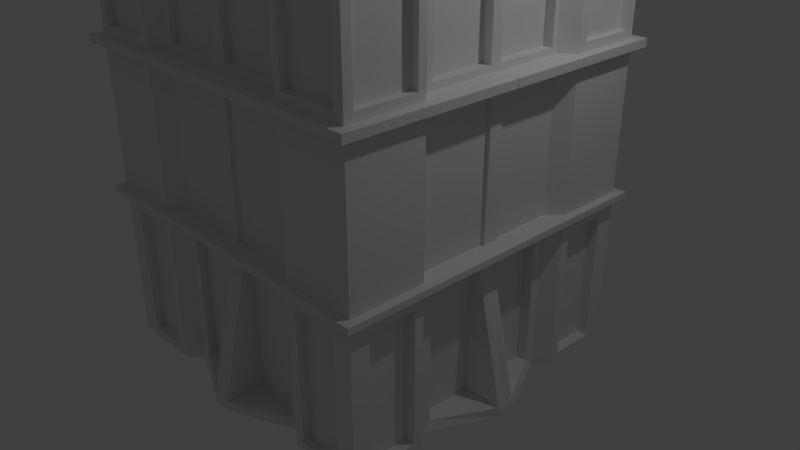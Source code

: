 # Source: G_Machine-gunTower.blend  (saved by Blender 2.78.0; exported with 4.5.12 LTS)
import bpy
from mathutils import Matrix  # noqa: F401  (used for matrix-valued properties, if any)

bpy.ops.wm.read_factory_settings(use_empty=True)
scene = bpy.context.scene
scene.name = 'Scene'

# ---- collections
col_collection_1 = bpy.data.collections.new('Collection 1'); scene.collection.children.link(col_collection_1)

# ---- materials (node trees are filled in below, after node groups)
mat_material = bpy.data.materials.new('Material')
mat_material.alpha_threshold = 0.0
mat_material.use_transparent_shadow = False
mat_material.roughness = 0.5
mat_material.line_color = (0.0, 0.0, 0.0, 1.0)

# ---- material node trees

# ---- world
world_world = bpy.data.worlds.new('World'); scene.world = world_world
world_world.color = (0.05088, 0.05088, 0.05088)
world_world.use_sun_shadow = False
world_world.sun_shadow_jitter_overblur = 0.0
world_world.cycles.sampling_method = 'MANUAL'

# ---- cameras
cam_camera = bpy.data.cameras.new('Camera')
cam_camera.clip_end = 100.0
cam_camera.lens = 35.0
cam_camera.sensor_width = 32.0
cam_camera.sensor_height = 18.0
cam_camera.ortho_scale = 7.314
cam_camera.dof.focus_distance = 0.0
cam_camera.dof.aperture_fstop = 128.0

# ---- lights
light_lamp = bpy.data.lights.new('Lamp', 'POINT')
light_lamp.transmission_factor = 0.0
light_lamp.cutoff_distance = 30.0
light_lamp.energy = 100.0
light_lamp.shadow_buffer_clip_start = 1.001
light_lamp.shadow_soft_size = 0.1
light_lamp.shadow_maximum_resolution = 0.006
light_lamp.use_absolute_resolution = True

# ---- meshes
me_cube_001 = bpy.data.meshes.new('Cube.001')
me_cube_001.from_pydata([(-0.01137, -0.007276, 9.537e-07), (-0.01137, -0.5175, 9.537e-07), (-0.5833, -0.007276, 9.537e-07), (-0.425, -0.3581, 9.537e-07), (-0.01137, -0.2371, 9.537e-07), (-0.5134, -0.2371, 9.537e-07), (-0.2624, -0.007276, 9.537e-07), (-0.2624, -0.4807, 9.537e-07), (-0.2624, -0.2371, 9.537e-07), (-0.01137, -0.2371, 0.2047), (-0.01512, -0.5181, 0.2048), (-0.5134, -0.2371, 0.2047), (-0.425, -0.3581, 0.2047), (-0.2624, -0.007276, 0.2047), (-0.2624, -0.4807, 0.2047), (-0.5833, -0.007276, 0.2047), (-0.1958, -0.176, 0.2105), (-0.01114, 0.5067, 0.2047), (-0.4248, 0.3472, 0.2047), (-0.01114, 0.2263, 0.2047), (-0.5132, 0.2263, 0.2047), (-0.2622, 0.4698, 0.2047), (-0.1957, 0.1649, 0.2105), (-0.01114, 0.2263, 1.907e-06), (-0.01114, 0.5067, 1.907e-06), (-0.5132, 0.2263, 1.907e-06), (-0.4248, 0.3472, 1.907e-06), (-0.2622, 0.4698, 1.907e-06), (-0.2622, 0.2263, 1.907e-06), (0.1745, -0.1765, 0.3337), (0.5621, -0.004325, 9.537e-07), (0.4038, 0.3465, 9.537e-07), (0.1747, 0.1644, 0.3337), (0.4923, 0.2255, 9.537e-07), (0.2412, -0.004325, 9.537e-07), (0.2412, 0.4691, 9.537e-07), (0.2412, 0.2255, 9.537e-07), (0.2412, -0.004325, 0.3337), (-0.01114, 0.2263, 0.3337), (0.4923, 0.2255, 0.2047), (0.4038, 0.3465, 0.2047), (0.2412, -0.004325, 0.2047), (-0.1957, 0.1649, 0.3337), (0.2412, 0.4691, 0.2047), (0.5621, -0.004325, 0.2047), (0.1747, 0.1644, 0.2105), (-0.1958, -0.176, 0.3337), (0.4036, -0.3588, 0.2047), (-0.01137, -0.2371, 0.3337), (0.492, -0.2379, 0.2047), (0.241, -0.4814, 0.2047), (0.1745, -0.1765, 0.2105), (-0.2624, -0.007277, 0.3337), (0.492, -0.2379, 1.907e-06), (0.4036, -0.3588, 1.907e-06), (0.241, -0.4814, 1.907e-06), (0.241, -0.2379, 1.907e-06), (0.03854, 2.188, 1.624), (0.03854, 0.8853, 1.624), (0.04555, 2.188, 1.623), (0.04555, 0.8853, 1.623), (0.05228, 2.188, 1.621), (0.05228, 0.8853, 1.621), (0.05848, 2.188, 1.618), (0.05848, 0.8853, 1.618), (0.06392, 2.188, 1.613), (0.06392, 0.8853, 1.613), (0.06839, 2.188, 1.608), (0.06839, 0.8853, 1.608), (0.0717, 2.188, 1.602), (0.0717, 0.8853, 1.602), (0.07375, 2.188, 1.595), (0.07375, 0.8853, 1.595), (0.07444, 2.188, 1.588), (0.07444, 0.8853, 1.588), (0.07375, 2.188, 1.581), (0.07375, 0.8853, 1.581), (0.0717, 2.188, 1.574), (0.0717, 0.8853, 1.574), (0.06839, 2.188, 1.568), (0.06839, 0.8853, 1.568), (0.06392, 2.188, 1.563), (0.06392, 0.8853, 1.563), (0.05848, 2.188, 1.558), (0.05848, 0.8853, 1.558), (0.05228, 2.188, 1.555), (0.05228, 0.8853, 1.555), (0.04555, 2.188, 1.553), (0.04555, 0.8853, 1.553), (0.03854, 2.188, 1.552), (0.03854, 0.8853, 1.552), (0.03154, 2.188, 1.553), (0.03154, 0.8853, 1.553), (0.02481, 2.188, 1.555), (0.02481, 0.8853, 1.555), (0.0186, 2.188, 1.558), (0.0186, 0.8853, 1.558), (0.01316, 2.188, 1.563), (0.01316, 0.8853, 1.563), (0.008701, 2.188, 1.568), (0.008701, 0.8853, 1.568), (0.005384, 2.188, 1.574), (0.005384, 0.8853, 1.574), (0.003342, 2.188, 1.581), (0.003342, 0.8853, 1.581), (0.002652, 2.188, 1.588), (0.002652, 0.8853, 1.588), (0.003342, 2.188, 1.595), (0.003342, 0.8853, 1.595), (0.005384, 2.188, 1.602), (0.005384, 0.8853, 1.602), (0.008701, 2.188, 1.608), (0.008701, 0.8853, 1.608), (0.01316, 2.188, 1.613), (0.01316, 0.8853, 1.613), (0.0186, 2.188, 1.618), (0.0186, 0.8853, 1.618), (0.02481, 2.188, 1.621), (0.02481, 0.8853, 1.621), (0.03154, 2.188, 1.623), (0.03154, 0.8853, 1.623), (-0.04391, 2.188, 1.571), (-0.04391, 0.8853, 1.571), (-0.0369, 2.188, 1.571), (-0.0369, 0.8853, 1.571), (-0.03017, 2.188, 1.569), (-0.03017, 0.8853, 1.569), (-0.02397, 2.188, 1.565), (-0.02397, 0.8853, 1.565), (-0.01853, 2.188, 1.561), (-0.01853, 0.8853, 1.561), (-0.01406, 2.188, 1.555), (-0.01406, 0.8853, 1.555), (-0.01075, 2.188, 1.549), (-0.01075, 0.8853, 1.549), (-0.008704, 2.188, 1.542), (-0.008704, 0.8853, 1.542), (-0.008015, 2.188, 1.535), (-0.008015, 0.8853, 1.535), (-0.008704, 2.188, 1.528), (-0.008704, 0.8853, 1.528), (-0.01075, 2.188, 1.522), (-0.01075, 0.8853, 1.522), (-0.01406, 2.188, 1.515), (-0.01406, 0.8853, 1.515), (-0.01853, 2.188, 1.51), (-0.01853, 0.8853, 1.51), (-0.02397, 2.188, 1.506), (-0.02397, 0.8853, 1.506), (-0.03017, 2.188, 1.502), (-0.03017, 0.8853, 1.502), (-0.0369, 2.188, 1.5), (-0.0369, 0.8853, 1.5), (-0.04391, 2.188, 1.499), (-0.04391, 0.8853, 1.499), (-0.05091, 2.188, 1.5), (-0.05091, 0.8853, 1.5), (-0.05764, 2.188, 1.502), (-0.05764, 0.8853, 1.502), (-0.06385, 2.188, 1.506), (-0.06385, 0.8853, 1.506), (-0.06929, 2.188, 1.51), (-0.06929, 0.8853, 1.51), (-0.07375, 2.188, 1.515), (-0.07375, 0.8853, 1.515), (-0.07707, 2.188, 1.522), (-0.07707, 0.8853, 1.522), (-0.07911, 2.188, 1.528), (-0.07911, 0.8853, 1.528), (-0.0798, 2.188, 1.535), (-0.0798, 0.8853, 1.535), (-0.07911, 2.188, 1.542), (-0.07911, 0.8853, 1.542), (-0.07707, 2.188, 1.549), (-0.07707, 0.8853, 1.549), (-0.07375, 2.188, 1.555), (-0.07375, 0.8853, 1.555), (-0.06929, 2.188, 1.561), (-0.06929, 0.8853, 1.561), (-0.06385, 2.188, 1.565), (-0.06385, 0.8853, 1.565), (-0.05764, 2.188, 1.569), (-0.05764, 0.8853, 1.569), (-0.05091, 2.188, 1.571), (-0.05091, 0.8853, 1.571), (-0.1351, 0.8853, 1.623), (-0.1351, 2.188, 1.623), (-0.1418, 0.8853, 1.621), (-0.1418, 2.188, 1.621), (-0.148, 0.8853, 1.618), (-0.148, 2.188, 1.618), (-0.1534, 0.8853, 1.613), (-0.1534, 2.188, 1.613), (-0.1579, 0.8853, 1.608), (-0.1579, 2.188, 1.608), (-0.1612, 0.8853, 1.602), (-0.1612, 2.188, 1.602), (-0.1633, 0.8853, 1.595), (-0.1633, 2.188, 1.595), (-0.164, 0.8853, 1.588), (-0.164, 2.188, 1.588), (-0.1633, 0.8853, 1.581), (-0.1633, 2.188, 1.581), (-0.1612, 0.8853, 1.574), (-0.1612, 2.188, 1.574), (-0.1579, 0.8853, 1.568), (-0.1579, 2.188, 1.568), (-0.1534, 0.8853, 1.563), (-0.1534, 2.188, 1.563), (-0.148, 0.8853, 1.558), (-0.148, 2.188, 1.558), (-0.1418, 0.8853, 1.555), (-0.1418, 2.188, 1.555), (-0.1351, 0.8853, 1.553), (-0.1351, 2.188, 1.553), (-0.1281, 0.8853, 1.552), (-0.1281, 2.188, 1.552), (-0.1211, 0.8853, 1.553), (-0.1211, 2.188, 1.553), (-0.1143, 0.8853, 1.555), (-0.1143, 2.188, 1.555), (-0.1081, 0.8853, 1.558), (-0.1081, 2.188, 1.558), (-0.1027, 0.8853, 1.563), (-0.1027, 2.188, 1.563), (-0.09822, 0.8853, 1.568), (-0.09822, 2.188, 1.568), (-0.09491, 0.8853, 1.574), (-0.09491, 2.188, 1.574), (-0.09287, 0.8853, 1.581), (-0.09287, 2.188, 1.581), (-0.09218, 0.8853, 1.588), (-0.09218, 2.188, 1.588), (-0.09287, 0.8853, 1.595), (-0.09287, 2.188, 1.595), (-0.09491, 0.8853, 1.602), (-0.09491, 2.188, 1.602), (-0.09822, 0.8853, 1.608), (-0.09822, 2.188, 1.608), (-0.1027, 0.8853, 1.613), (-0.1027, 2.188, 1.613), (-0.1081, 0.8853, 1.618), (-0.1081, 2.188, 1.618), (-0.1143, 0.8853, 1.621), (-0.1143, 2.188, 1.621), (-0.1211, 0.8853, 1.623), (-0.1211, 2.188, 1.623), (-0.1281, 0.8853, 1.624), (-0.1281, 2.188, 1.624), (-0.04456, 2.188, 1.765), (-0.04456, 0.8853, 1.765), (-0.03756, 2.188, 1.764), (-0.03756, 0.8853, 1.764), (-0.03082, 2.188, 1.762), (-0.03082, 0.8853, 1.762), (-0.02462, 2.188, 1.759), (-0.02462, 0.8853, 1.759), (-0.01918, 2.188, 1.754), (-0.01918, 0.8853, 1.754), (-0.01472, 2.188, 1.749), (-0.01472, 0.8853, 1.749), (-0.0114, 2.188, 1.743), (-0.0114, 0.8853, 1.743), (-0.009357, 2.188, 1.736), (-0.009357, 0.8853, 1.736), (-0.008667, 2.188, 1.729), (-0.008667, 0.8853, 1.729), (-0.009357, 2.188, 1.722), (-0.009357, 0.8853, 1.722), (-0.0114, 2.188, 1.715), (-0.0114, 0.8853, 1.715), (-0.01472, 2.188, 1.709), (-0.01472, 0.8853, 1.709), (-0.01918, 2.188, 1.704), (-0.01918, 0.8853, 1.704), (-0.02462, 2.188, 1.699), (-0.02462, 0.8853, 1.699), (-0.03082, 2.188, 1.696), (-0.03082, 0.8853, 1.696), (-0.03756, 2.188, 1.694), (-0.03756, 0.8853, 1.694), (-0.04456, 2.188, 1.693), (-0.04456, 0.8853, 1.693), (-0.05156, 2.188, 1.694), (-0.05156, 0.8853, 1.694), (-0.0583, 2.188, 1.696), (-0.0583, 0.8853, 1.696), (-0.0645, 2.188, 1.699), (-0.0645, 0.8853, 1.699), (-0.06994, 2.188, 1.704), (-0.06994, 0.8853, 1.704), (-0.0744, 2.188, 1.709), (-0.0744, 0.8853, 1.709), (-0.07772, 2.188, 1.715), (-0.07772, 0.8853, 1.715), (-0.07976, 2.188, 1.722), (-0.07976, 0.8853, 1.722), (-0.08045, 2.188, 1.729), (-0.08045, 0.8853, 1.729), (-0.07976, 2.188, 1.736), (-0.07976, 0.8853, 1.736), (-0.07772, 2.188, 1.743), (-0.07772, 0.8853, 1.743), (-0.0744, 2.188, 1.749), (-0.0744, 0.8853, 1.749), (-0.06994, 2.188, 1.754), (-0.06994, 0.8853, 1.754), (-0.0645, 2.188, 1.759), (-0.0645, 0.8853, 1.759), (-0.05829, 2.188, 1.762), (-0.05829, 0.8853, 1.762), (-0.05156, 2.188, 1.764), (-0.05156, 0.8853, 1.764), (0.03854, 2.188, 1.709), (0.03854, 0.8853, 1.709), (0.04555, 2.188, 1.708), (0.04555, 0.8853, 1.708), (0.05228, 2.188, 1.706), (0.05228, 0.8853, 1.706), (0.05848, 2.188, 1.703), (0.05848, 0.8853, 1.703), (0.06392, 2.188, 1.699), (0.06392, 0.8853, 1.699), (0.06839, 2.188, 1.693), (0.06839, 0.8853, 1.693), (0.0717, 2.188, 1.687), (0.0717, 0.8853, 1.687), (0.07375, 2.188, 1.68), (0.07375, 0.8853, 1.68), (0.07444, 2.188, 1.673), (0.07444, 0.8853, 1.673), (0.07375, 2.188, 1.666), (0.07375, 0.8853, 1.666), (0.0717, 2.188, 1.659), (0.0717, 0.8853, 1.659), (0.06839, 2.188, 1.653), (0.06839, 0.8853, 1.653), (0.06392, 2.188, 1.648), (0.06392, 0.8853, 1.648), (0.05848, 2.188, 1.643), (0.05848, 0.8853, 1.643), (0.05228, 2.188, 1.64), (0.05228, 0.8853, 1.64), (0.04555, 2.188, 1.638), (0.04555, 0.8853, 1.638), (0.03854, 2.188, 1.637), (0.03854, 0.8853, 1.637), (0.03154, 2.188, 1.638), (0.03154, 0.8853, 1.638), (0.02481, 2.188, 1.64), (0.02481, 0.8853, 1.64), (0.0186, 2.188, 1.643), (0.0186, 0.8853, 1.643), (0.01316, 2.188, 1.648), (0.01316, 0.8853, 1.648), (0.008701, 2.188, 1.653), (0.008701, 0.8853, 1.653), (0.005384, 2.188, 1.659), (0.005384, 0.8853, 1.659), (0.003342, 2.188, 1.666), (0.003342, 0.8853, 1.666), (0.002652, 2.188, 1.673), (0.002652, 0.8853, 1.673), (0.003342, 2.188, 1.68), (0.003342, 0.8853, 1.68), (0.005384, 2.188, 1.687), (0.005384, 0.8853, 1.687), (0.008701, 2.188, 1.693), (0.008701, 0.8853, 1.693), (0.01316, 2.188, 1.699), (0.01316, 0.8853, 1.699), (0.0186, 2.188, 1.703), (0.0186, 0.8853, 1.703), (0.02481, 2.188, 1.706), (0.02481, 0.8853, 1.706), (0.03154, 2.188, 1.708), (0.03154, 0.8853, 1.708), (-0.1351, 0.8853, 1.708), (-0.1351, 2.188, 1.708), (-0.1418, 0.8853, 1.706), (-0.1418, 2.188, 1.706), (-0.148, 0.8853, 1.703), (-0.148, 2.188, 1.703), (-0.1534, 0.8853, 1.699), (-0.1534, 2.188, 1.699), (-0.1579, 0.8853, 1.693), (-0.1579, 2.188, 1.693), (-0.1612, 0.8853, 1.687), (-0.1612, 2.188, 1.687), (-0.1633, 0.8853, 1.68), (-0.1633, 2.188, 1.68), (-0.164, 0.8853, 1.673), (-0.164, 2.188, 1.673), (-0.1633, 0.8853, 1.666), (-0.1633, 2.188, 1.666), (-0.1612, 0.8853, 1.659), (-0.1612, 2.188, 1.659), (-0.1579, 0.8853, 1.653), (-0.1579, 2.188, 1.653), (-0.1534, 0.8853, 1.648), (-0.1534, 2.188, 1.648), (-0.148, 0.8853, 1.643), (-0.148, 2.188, 1.643), (-0.1418, 0.8853, 1.64), (-0.1418, 2.188, 1.64), (-0.1351, 0.8853, 1.638), (-0.1351, 2.188, 1.638), (-0.1281, 0.8853, 1.637), (-0.1281, 2.188, 1.637), (-0.1211, 0.8853, 1.638), (-0.1211, 2.188, 1.638), (-0.1143, 0.8853, 1.64), (-0.1143, 2.188, 1.64), (-0.1081, 0.8853, 1.643), (-0.1081, 2.188, 1.643), (-0.1027, 0.8853, 1.648), (-0.1027, 2.188, 1.648), (-0.09822, 0.8853, 1.653), (-0.09822, 2.188, 1.653), (-0.09491, 0.8853, 1.659), (-0.09491, 2.188, 1.659), (-0.09287, 0.8853, 1.666), (-0.09287, 2.188, 1.666), (-0.09218, 0.8853, 1.673), (-0.09218, 2.188, 1.673), (-0.09287, 0.8853, 1.68), (-0.09287, 2.188, 1.68), (-0.09491, 0.8853, 1.687), (-0.09491, 2.188, 1.687), (-0.09822, 0.8853, 1.693), (-0.09822, 2.188, 1.693), (-0.1027, 0.8853, 1.699), (-0.1027, 2.188, 1.699), (-0.1081, 0.8853, 1.703), (-0.1081, 2.188, 1.703), (-0.1143, 0.8853, 1.706), (-0.1143, 2.188, 1.706), (-0.1211, 0.8853, 1.708), (-0.1211, 2.188, 1.708), (-0.1281, 0.8853, 1.709), (-0.1281, 2.188, 1.709), (-0.04443, 2.183, 1.769), (-0.07106, 2.183, 1.766), (-0.09667, 2.183, 1.759), (-0.1203, 2.183, 1.746), (-0.141, 2.183, 1.729), (-0.1579, 2.183, 1.708), (-0.1705, 2.183, 1.685), (-0.1783, 2.183, 1.659), (-0.1809, 2.183, 1.632), (-0.1783, 2.183, 1.606), (-0.1705, 2.183, 1.58), (-0.1579, 2.183, 1.557), (-0.141, 2.183, 1.536), (-0.1203, 2.183, 1.519), (-0.09667, 2.183, 1.506), (-0.07106, 2.183, 1.499), (-0.04443, 2.183, 1.496), (-0.0178, 2.183, 1.499), (0.007807, 2.183, 1.506), (0.03141, 2.183, 1.519), (0.05209, 2.183, 1.536), (0.06907, 2.183, 1.557), (0.08168, 2.183, 1.58), (0.08945, 2.183, 1.606), (0.09207, 2.183, 1.632), (0.08945, 2.183, 1.659), (0.08168, 2.183, 1.685), (0.06907, 2.183, 1.708), (0.05209, 2.183, 1.729), (0.03141, 2.183, 1.746), (0.007807, 2.183, 1.759), (-0.0178, 2.183, 1.766), (-0.04443, 2.183, 1.632), (0.007807, 2.258, 1.759), (0.03141, 2.258, 1.746), (0.05209, 2.258, 1.729), (0.06907, 2.258, 1.708), (0.08168, 2.258, 1.685), (0.08945, 2.258, 1.659), (0.09207, 2.258, 1.632), (0.08945, 2.258, 1.606), (0.08168, 2.258, 1.58), (0.06907, 2.258, 1.557), (0.05209, 2.258, 1.536), (0.03141, 2.258, 1.519), (0.007807, 2.258, 1.506), (-0.0178, 2.258, 1.499), (-0.04443, 2.258, 1.496), (-0.07106, 2.258, 1.499), (-0.09667, 2.258, 1.506), (-0.1203, 2.258, 1.519), (-0.141, 2.258, 1.536), (-0.1579, 2.258, 1.557), (-0.1705, 2.258, 1.58), (-0.1783, 2.258, 1.606), (-0.1809, 2.258, 1.632), (-0.1783, 2.258, 1.659), (-0.1705, 2.258, 1.685), (-0.1579, 2.258, 1.708), (-0.141, 2.258, 1.729), (-0.1203, 2.258, 1.746), (-0.09667, 2.258, 1.759), (-0.04443, 2.258, 1.769), (-0.07106, 2.258, 1.766), (-0.0178, 2.258, 1.766), (-0.04443, 2.258, 1.632), (-0.04443, 1.813, 1.769), (-0.07106, 1.813, 1.766), (-0.09667, 1.813, 1.759), (-0.1203, 1.813, 1.746), (-0.141, 1.813, 1.729), (-0.1579, 1.813, 1.708), (-0.1705, 1.813, 1.685), (-0.1783, 1.813, 1.659), (-0.1809, 1.813, 1.632), (-0.1783, 1.813, 1.606), (-0.1705, 1.813, 1.58), (-0.1579, 1.813, 1.557), (-0.141, 1.813, 1.536), (-0.1203, 1.813, 1.519), (-0.09667, 1.813, 1.506), (-0.07106, 1.813, 1.499), (-0.04443, 1.813, 1.496), (-0.0178, 1.813, 1.499), (0.007807, 1.813, 1.506), (0.03141, 1.813, 1.519), (0.05209, 1.813, 1.536), (0.06907, 1.813, 1.557), (0.08168, 1.813, 1.58), (0.08945, 1.813, 1.606), (0.09207, 1.813, 1.632), (0.08945, 1.813, 1.659), (0.08168, 1.813, 1.685), (0.06907, 1.813, 1.708), (0.05209, 1.813, 1.729), (0.03141, 1.813, 1.746), (0.007807, 1.813, 1.759), (-0.0178, 1.813, 1.766), (-0.04443, 1.813, 1.632), (0.007807, 1.855, 1.759), (0.03141, 1.855, 1.746), (0.05209, 1.855, 1.729), (0.06907, 1.855, 1.708), (0.08168, 1.855, 1.685), (0.08945, 1.855, 1.659), (0.09207, 1.855, 1.632), (0.08945, 1.855, 1.606), (0.08168, 1.855, 1.58), (0.06907, 1.855, 1.557), (0.05209, 1.855, 1.536), (0.03141, 1.855, 1.519), (0.007807, 1.855, 1.506), (-0.0178, 1.855, 1.499), (-0.04443, 1.855, 1.496), (-0.07106, 1.855, 1.499), (-0.09667, 1.855, 1.506), (-0.1203, 1.855, 1.519), (-0.141, 1.855, 1.536), (-0.1579, 1.855, 1.557), (-0.1705, 1.855, 1.58), (-0.1783, 1.855, 1.606), (-0.1809, 1.855, 1.632), (-0.1783, 1.855, 1.659), (-0.1705, 1.855, 1.685), (-0.1579, 1.855, 1.708), (-0.141, 1.855, 1.729), (-0.1203, 1.855, 1.746), (-0.09667, 1.855, 1.759), (-0.04443, 1.855, 1.769), (-0.07106, 1.855, 1.766), (-0.0178, 1.855, 1.766), (-0.04443, 1.855, 1.632), (-0.1281, 0.8853, 1.588), (-0.04391, 0.8853, 1.535), (0.03854, 0.8853, 1.588), (0.03854, 0.8853, 1.673), (-0.04456, 0.8853, 1.729), (-0.1281, 0.8853, 1.673), (-0.04391, 2.188, 1.535), (-0.1281, 2.188, 1.588), (-0.1281, 2.188, 1.673), (-0.04456, 2.188, 1.729), (0.03854, 2.188, 1.588), (0.03854, 2.188, 1.673), (0.05229, 0.7108, 1.866), (0.09598, 0.7108, 1.843), (0.1343, 0.7108, 1.811), (0.1657, 0.7108, 1.773), (0.1891, 0.7108, 1.729), (0.2035, 0.7108, 1.682), (0.2083, 0.7108, 1.632), (0.2035, 0.7108, 1.583), (0.1891, 0.7108, 1.536), (0.1657, 0.7108, 1.492), (0.1343, 0.7108, 1.454), (0.09598, 0.7108, 1.422), (0.05229, 0.7108, 1.399), (0.004876, 0.7108, 1.385), (-0.04443, 0.7108, 1.38), (-0.09374, 0.7108, 1.385), (-0.1412, 0.7108, 1.399), (-0.1848, 0.7108, 1.422), (-0.2231, 0.7108, 1.454), (-0.2546, 0.7108, 1.492), (-0.2779, 0.7108, 1.536), (-0.2923, 0.7108, 1.583), (-0.2972, 0.7108, 1.632), (-0.2923, 0.7108, 1.682), (-0.2779, 0.7108, 1.729), (-0.2546, 0.7108, 1.773), (-0.2231, 0.7108, 1.811), (-0.1848, 0.7108, 1.843), (-0.1412, 0.7108, 1.866), (-0.09374, 0.7108, 1.88), (-0.04443, 0.7108, 1.885), (0.004876, 0.7108, 1.88), (-0.04443, 0.7108, 1.632), (0.05229, 0.8478, 1.866), (0.09598, 0.8478, 1.843), (0.1343, 0.8478, 1.811), (0.1657, 0.8478, 1.773), (0.1891, 0.8478, 1.729), (0.2035, 0.8478, 1.682), (0.2083, 0.8478, 1.632), (0.2035, 0.8478, 1.583), (0.1891, 0.8478, 1.536), (0.1657, 0.8478, 1.492), (0.1343, 0.8478, 1.454), (0.09598, 0.8478, 1.422), (0.05229, 0.8478, 1.399), (0.004876, 0.8478, 1.385), (-0.04443, 0.8478, 1.38), (-0.09374, 0.8478, 1.385), (-0.1412, 0.8478, 1.399), (-0.1848, 0.8478, 1.422), (-0.2231, 0.8478, 1.454), (-0.2546, 0.8478, 1.492), (-0.2779, 0.8478, 1.536), (-0.2923, 0.8478, 1.583), (-0.2972, 0.8478, 1.632), (-0.2923, 0.8478, 1.682), (-0.2779, 0.8478, 1.729), (-0.2546, 0.8478, 1.773), (-0.2231, 0.8478, 1.811), (-0.1848, 0.8478, 1.843), (-0.1412, 0.8478, 1.866), (-0.04443, 0.8478, 1.885), (-0.09374, 0.8478, 1.88), (0.004876, 0.8478, 1.88), (-0.04443, 0.9375, 1.632), (-0.04443, 0.9031, 1.81), (0.1333, 0.9031, 1.632), (0.1299, 0.9031, 1.667), (-0.1922, 0.9031, 1.534), (-0.1701, 0.9031, 1.507), (0.1197, 0.9031, 1.7), (-0.1432, 0.9031, 1.485), (0.1033, 0.9031, 1.731), (-0.1124, 0.9031, 1.468), (-0.0791, 0.9031, 1.807), (0.08122, 0.9031, 1.758), (-0.0791, 0.9031, 1.458), (-0.1124, 0.9031, 1.797), (0.05429, 0.9031, 1.78), (-0.04443, 0.9031, 1.455), (-0.1432, 0.9031, 1.78), (0.02357, 0.9031, 1.797), (-0.009764, 0.9031, 1.458), (-0.1701, 0.9031, 1.758), (-0.009764, 0.9031, 1.807), (0.02357, 0.9031, 1.468), (-0.1922, 0.9031, 1.731), (0.05429, 0.9031, 1.485), (-0.2086, 0.9031, 1.7), (0.08122, 0.9031, 1.507), (-0.2187, 0.9031, 1.667), (0.1033, 0.9031, 1.534), (-0.2221, 0.9031, 1.632), (0.1197, 0.9031, 1.564), (-0.2187, 0.9031, 1.598), (0.1299, 0.9031, 1.598), (-0.2086, 0.9031, 1.564), (-0.1156, 0.3506, 1.417), (-0.1156, 0.3506, 1.789), (-0.5155, 0.6086, 0.91), (-0.5155, 0.6086, 2.296), (0.04962, 0.3506, 1.417), (0.04962, 0.3506, 1.789), (0.4347, 0.6086, 0.91), (0.4347, 0.6086, 2.296), (-0.4406, 0.3506, 1.603), (-0.6278, 0.6086, 1.603), (0.5793, 0.6086, 1.603), (0.3906, 0.3506, 1.603), (-0.04043, 0.6086, 0.91), (-0.04043, 0.6086, 2.296), (-0.04043, 0.3506, 1.095), (-0.04043, 0.3506, 2.112), (0.06968, 0.01825, 1.365), (0.2275, -0.111, 1.467), (0.03748, -0.111, 1.947), (0.1808, -0.0182, 1.446), (0.03127, 0.007669, 1.991), (0.2598, -0.111, 1.639), (0.213, -0.03841, 1.617), (-0.3071, -0.111, 1.469), (-0.1077, -0.111, 1.947), (-0.2604, -0.05864, 1.448), (-0.1015, 0.007669, 1.991), (-0.33, -0.111, 1.639), (-0.2873, -0.04801, 1.625), (-0.6278, 0.3506, 1.603), (-0.5155, 0.3506, 2.296), (0.5793, 0.3506, 1.603), (0.4347, 0.3506, 0.91), (-0.04043, 0.3506, 0.91), (-0.04043, 0.3506, 2.296), (-0.5155, 0.3506, 0.91), (0.4347, 0.3506, 2.296), (-0.1913, 0.3506, 1.603), (-0.3583, 0.3506, 2.112), (0.1392, 0.3506, 1.603), (0.2845, 0.3506, 1.095), (-0.03883, 0.3506, 1.417), (-0.03883, 0.3506, 1.789), (-0.3583, 0.3506, 1.095), (0.2845, 0.3506, 2.112), (-0.02423, -0.1685, 1.603), (-0.1913, -0.1685, 1.603), (0.1392, -0.1685, 1.603), (-0.03883, -0.1685, 1.417), (-0.03883, -0.1685, 1.789), (-0.1156, -0.1685, 1.789), (0.04962, -0.1685, 1.417), (-0.1156, -0.1685, 1.417), (0.04962, -0.1685, 1.789), (-0.2306, 0.01825, 1.597), (-0.1362, 0.01825, 1.365), (-0.03883, 0.01825, 1.403), (-0.1362, 0.0726, 1.828), (-0.04055, 0.08679, 1.828), (0.06968, 0.0726, 1.828), (0.1813, 0.01825, 1.597), (-0.03714, 0.007242, 1.986), (-0.03714, -0.1114, 1.972), (0.1666, 0.1611, 0.3717), (0.1753, -0.1695, 0.3741), (-0.01151, 0.2222, 0.3709), (-0.007578, -0.233, 0.3741), (-0.1883, -0.1732, 0.3654), (-0.1968, 0.1598, 0.3717), (-0.0366, -0.1342, 0.8343), (0.05184, -0.1342, 0.8343), (0.0719, 0.0525, 0.782), (-0.0366, 0.0525, 0.7945), (-0.134, 0.0525, 0.782), (-0.1134, -0.1342, 0.8343), (0.03748, -0.009809, 2.417), (0.03128, 0.1007, 2.461), (-0.1077, -0.009809, 2.417), (-0.1015, 0.1007, 2.461), (-0.03713, -0.01024, 2.417), (-0.03713, 0.1003, 2.461), (-0.03713, 0.09295, 2.324), (0.03128, 0.09338, 2.324), (0.03748, -0.08095, 2.361), (-0.1015, 0.09338, 2.324), (-0.1077, -0.08095, 2.361), (-0.03713, -0.08138, 2.361), (-0.03693, 0.4472, 2.35), (-0.03693, 0.4524, 2.431), (-0.06484, 0.4504, 2.411), (-0.005402, 0.4504, 2.411), (-0.06484, 0.4478, 2.371), (-0.005403, 0.4478, 2.371), (-0.1015, 0.09704, 2.393), (-0.1077, -0.04538, 2.389), (-0.03713, -0.04581, 2.389), (0.03128, 0.09704, 2.393), (0.03748, -0.04538, 2.389), (-0.03693, 0.4586, 2.392), (-0.09467, 0.4505, 2.392), (0.02442, 0.4505, 2.392), (-0.09657, 0.3524, 2.392), (0.02632, 0.3524, 2.392), (0.02632, 0.3492, 2.343), (0.02632, 0.355, 2.439), (-0.03699, 0.3488, 2.343), (-0.03698, 0.3546, 2.439), (-0.09657, 0.3492, 2.343), (-0.09656, 0.355, 2.439), (-0.07781, 0.3549, 2.439), (0.00934, 0.3549, 2.439), (-0.08753, 0.1003, 2.463), (0.01727, 0.1003, 2.463), (-0.0968, 0.3401, 2.392), (0.02656, 0.3401, 2.392), (0.02656, 0.337, 2.342), (0.02656, 0.3428, 2.44), (-0.03699, 0.3424, 2.44), (-0.0968, 0.3428, 2.44), (-0.0968, 0.337, 2.342), (-0.03699, 0.3366, 2.342), (0.009721, 0.3427, 2.44), (-0.07828, 0.3427, 2.44), (-0.007206, 0.3474, 2.5), (-0.007451, 0.36, 2.499), (-0.06264, 0.3489, 2.5), (-0.06246, 0.3585, 2.499), (-0.04777, 0.3584, 2.499), (-0.02491, 0.3599, 2.499), (-0.02452, 0.3473, 2.5), (-0.04814, 0.3488, 2.5), (-0.05412, 0.3516, 2.514), (-0.05399, 0.3582, 2.513), (-0.04781, 0.3596, 2.513), (-0.04818, 0.35, 2.514), (-0.01573, 0.3506, 2.514), (-0.0159, 0.3593, 2.513), (-0.02487, 0.3611, 2.513), (-0.02448, 0.3485, 2.514), (0.05965, -0.07512, 1.391), (0.2042, -0.06458, 1.457), (0.03437, -0.05165, 1.969), (0.2364, -0.07469, 1.628), (-0.3087, -0.07949, 1.632), (-0.2837, -0.0848, 1.459), (-0.1046, -0.05165, 1.969), (-0.1259, -0.07512, 1.391), (0.2358, -0.006625, 0.3729), (-0.2583, -0.006625, 0.3729), (-0.1237, -0.04087, 0.8081), (0.06187, -0.04087, 0.8081), (0.03438, 0.04545, 2.439), (-0.1046, 0.04545, 2.439), (-0.1046, 0.006213, 2.343), (0.03438, 0.006213, 2.343), (-0.1046, 0.02583, 2.391), (0.03438, 0.02583, 2.391)], [(771, 793), (771, 792)], [(8, 7, 3, 5), (6, 8, 5, 2), (0, 4, 8, 6), (4, 1, 7, 8), (16, 11, 12, 14), (13, 15, 11, 16), (16, 9, 48, 46), (9, 16, 14, 10), (3, 7, 14, 12), (2, 5, 11, 15), (7, 1, 10, 14), (5, 3, 12, 11), (22, 21, 18, 20), (0, 6, 28, 23), (13, 22, 20, 15), (19, 17, 21, 22), (28, 25, 26, 27), (15, 20, 25, 2), (6, 2, 25, 28), (23, 28, 27, 24), (18, 21, 27, 26), (21, 17, 24, 27), (20, 18, 26, 25), (41, 45, 32, 37), (36, 35, 31, 33), (34, 36, 33, 30), (17, 19, 45, 43), (23, 36, 34, 0), (45, 39, 40, 43), (41, 44, 39, 45), (17, 43, 35, 24), (13, 16, 46, 52), (31, 35, 43, 40), (30, 33, 39, 44), (10, 50, 51, 9), (33, 31, 40, 39), (51, 50, 47, 49), (41, 51, 49, 44), (1, 4, 56, 55), (56, 53, 54, 55), (44, 49, 53, 30), (34, 30, 53, 56), (1, 55, 50, 10), (47, 50, 55, 54), (45, 19, 38, 32), (49, 47, 54, 53), (4, 0, 34, 56), (19, 22, 42, 38), (42, 751, 748, 38), (51, 41, 37, 29), (42, 52, 831, 751), (22, 13, 52, 42), (52, 46, 750, 831), (9, 51, 29, 48), (24, 35, 36, 23), (57, 58, 60, 59), (59, 60, 62, 61), (61, 62, 64, 63), (63, 64, 66, 65), (65, 66, 68, 67), (67, 68, 70, 69), (69, 70, 72, 71), (71, 72, 74, 73), (73, 74, 76, 75), (75, 76, 78, 77), (77, 78, 80, 79), (79, 80, 82, 81), (81, 82, 84, 83), (83, 84, 86, 85), (85, 86, 88, 87), (87, 88, 90, 89), (89, 90, 92, 91), (91, 92, 94, 93), (93, 94, 96, 95), (95, 96, 98, 97), (97, 98, 100, 99), (99, 100, 102, 101), (101, 102, 104, 103), (103, 104, 106, 105), (105, 106, 108, 107), (107, 108, 110, 109), (109, 110, 112, 111), (111, 112, 114, 113), (113, 114, 116, 115), (115, 116, 118, 117), (239, 241, 573), (117, 118, 120, 119), (119, 120, 58, 57), (151, 153, 579), (121, 122, 124, 123), (123, 124, 126, 125), (125, 126, 128, 127), (127, 128, 130, 129), (129, 130, 132, 131), (131, 132, 134, 133), (133, 134, 136, 135), (135, 136, 138, 137), (137, 138, 140, 139), (139, 140, 142, 141), (141, 142, 144, 143), (143, 144, 146, 145), (145, 146, 148, 147), (147, 148, 150, 149), (149, 150, 152, 151), (151, 152, 154, 153), (153, 154, 156, 155), (155, 156, 158, 157), (157, 158, 160, 159), (159, 160, 162, 161), (161, 162, 164, 163), (163, 164, 166, 165), (165, 166, 168, 167), (167, 168, 170, 169), (169, 170, 172, 171), (171, 172, 174, 173), (173, 174, 176, 175), (175, 176, 178, 177), (177, 178, 180, 179), (179, 180, 182, 181), (221, 223, 573), (181, 182, 184, 183), (183, 184, 122, 121), (133, 135, 579), (177, 179, 579), (186, 185, 247, 248), (188, 187, 185, 186), (203, 205, 573), (190, 189, 187, 188), (192, 191, 189, 190), (194, 193, 191, 192), (196, 195, 193, 194), (198, 197, 195, 196), (200, 199, 197, 198), (202, 201, 199, 200), (204, 203, 201, 202), (206, 205, 203, 204), (208, 207, 205, 206), (210, 209, 207, 208), (212, 211, 209, 210), (214, 213, 211, 212), (216, 215, 213, 214), (218, 217, 215, 216), (220, 219, 217, 218), (222, 221, 219, 220), (224, 223, 221, 222), (226, 225, 223, 224), (228, 227, 225, 226), (230, 229, 227, 228), (232, 231, 229, 230), (234, 233, 231, 232), (236, 235, 233, 234), (238, 237, 235, 236), (240, 239, 237, 238), (242, 241, 239, 240), (244, 243, 241, 242), (246, 245, 243, 244), (248, 247, 245, 246), (249, 250, 252, 251), (251, 252, 254, 253), (253, 254, 256, 255), (255, 256, 258, 257), (257, 258, 260, 259), (259, 260, 262, 261), (261, 262, 264, 263), (263, 264, 266, 265), (265, 266, 268, 267), (267, 268, 270, 269), (269, 270, 272, 271), (271, 272, 274, 273), (273, 274, 276, 275), (275, 276, 278, 277), (277, 278, 280, 279), (279, 280, 282, 281), (281, 282, 284, 283), (283, 284, 286, 285), (285, 286, 288, 287), (287, 288, 290, 289), (289, 290, 292, 291), (291, 292, 294, 293), (293, 294, 296, 295), (295, 296, 298, 297), (297, 298, 300, 299), (299, 300, 302, 301), (301, 302, 304, 303), (303, 304, 306, 305), (305, 306, 308, 307), (307, 308, 310, 309), (185, 187, 573), (309, 310, 312, 311), (311, 312, 250, 249), (159, 161, 579), (313, 314, 316, 315), (315, 316, 318, 317), (317, 318, 320, 319), (319, 320, 322, 321), (321, 322, 324, 323), (323, 324, 326, 325), (325, 326, 328, 327), (327, 328, 330, 329), (329, 330, 332, 331), (331, 332, 334, 333), (333, 334, 336, 335), (335, 336, 338, 337), (337, 338, 340, 339), (339, 340, 342, 341), (341, 342, 344, 343), (343, 344, 346, 345), (345, 346, 348, 347), (347, 348, 350, 349), (349, 350, 352, 351), (351, 352, 354, 353), (353, 354, 356, 355), (355, 356, 358, 357), (357, 358, 360, 359), (359, 360, 362, 361), (361, 362, 364, 363), (363, 364, 366, 365), (365, 366, 368, 367), (367, 368, 370, 369), (369, 370, 372, 371), (371, 372, 374, 373), (229, 231, 573), (373, 374, 376, 375), (375, 376, 314, 313), (141, 143, 579), (123, 125, 579), (378, 377, 439, 440), (380, 379, 377, 378), (211, 213, 573), (382, 381, 379, 380), (384, 383, 381, 382), (386, 385, 383, 384), (388, 387, 385, 386), (390, 389, 387, 388), (392, 391, 389, 390), (394, 393, 391, 392), (396, 395, 393, 394), (398, 397, 395, 396), (400, 399, 397, 398), (402, 401, 399, 400), (404, 403, 401, 402), (406, 405, 403, 404), (408, 407, 405, 406), (410, 409, 407, 408), (412, 411, 409, 410), (414, 413, 411, 412), (416, 415, 413, 414), (418, 417, 415, 416), (420, 419, 417, 418), (422, 421, 419, 420), (424, 423, 421, 422), (426, 425, 423, 424), (428, 427, 425, 426), (430, 429, 427, 428), (432, 431, 429, 430), (434, 433, 431, 432), (436, 435, 433, 434), (438, 437, 435, 436), (440, 439, 437, 438), (466, 473, 465), (453, 473, 452), (467, 473, 466), (454, 473, 453), (468, 473, 467), (455, 473, 454), (442, 473, 441), (469, 473, 468), (456, 473, 455), (443, 473, 442), (470, 473, 469), (457, 473, 456), (444, 473, 443), (471, 473, 470), (458, 473, 457), (445, 473, 444), (472, 473, 471), (459, 473, 458), (446, 473, 445), (441, 473, 472), (460, 473, 459), (447, 473, 446), (461, 473, 460), (448, 473, 447), (462, 473, 461), (449, 473, 448), (463, 473, 462), (450, 473, 449), (464, 473, 463), (451, 473, 450), (465, 473, 464), (452, 473, 451), (479, 480, 506), (492, 493, 506), (478, 479, 506), (491, 492, 506), (477, 478, 506), (490, 491, 506), (504, 503, 506), (476, 477, 506), (489, 490, 506), (502, 504, 506), (475, 476, 506), (488, 489, 506), (501, 502, 506), (474, 475, 506), (487, 488, 506), (500, 501, 506), (505, 474, 506), (486, 487, 506), (499, 500, 506), (503, 505, 506), (485, 486, 506), (498, 499, 506), (484, 485, 506), (497, 498, 506), (483, 484, 506), (496, 497, 506), (482, 483, 506), (495, 496, 506), (481, 482, 506), (494, 495, 506), (480, 481, 506), (493, 494, 506), (466, 465, 480, 479), (453, 452, 493, 492), (467, 466, 479, 478), (454, 453, 492, 491), (468, 467, 478, 477), (455, 454, 491, 490), (442, 441, 503, 504), (469, 468, 477, 476), (456, 455, 490, 489), (443, 442, 504, 502), (470, 469, 476, 475), (457, 456, 489, 488), (444, 443, 502, 501), (471, 470, 475, 474), (458, 457, 488, 487), (445, 444, 501, 500), (472, 471, 474, 505), (459, 458, 487, 486), (446, 445, 500, 499), (441, 472, 505, 503), (460, 459, 486, 485), (447, 446, 499, 498), (461, 460, 485, 484), (448, 447, 498, 497), (462, 461, 484, 483), (449, 448, 497, 496), (463, 462, 483, 482), (450, 449, 496, 495), (464, 463, 482, 481), (451, 450, 495, 494), (465, 464, 481, 480), (452, 451, 494, 493), (532, 539, 531), (519, 539, 518), (533, 539, 532), (520, 539, 519), (534, 539, 533), (521, 539, 520), (508, 539, 507), (535, 539, 534), (522, 539, 521), (509, 539, 508), (536, 539, 535), (523, 539, 522), (510, 539, 509), (537, 539, 536), (524, 539, 523), (511, 539, 510), (538, 539, 537), (525, 539, 524), (512, 539, 511), (507, 539, 538), (526, 539, 525), (513, 539, 512), (527, 539, 526), (514, 539, 513), (528, 539, 527), (515, 539, 514), (529, 539, 528), (516, 539, 515), (530, 539, 529), (517, 539, 516), (531, 539, 530), (518, 539, 517), (545, 546, 572), (558, 559, 572), (544, 545, 572), (557, 558, 572), (543, 544, 572), (556, 557, 572), (570, 569, 572), (542, 543, 572), (555, 556, 572), (568, 570, 572), (541, 542, 572), (554, 555, 572), (567, 568, 572), (540, 541, 572), (553, 554, 572), (566, 567, 572), (571, 540, 572), (552, 553, 572), (565, 566, 572), (569, 571, 572), (551, 552, 572), (564, 565, 572), (550, 551, 572), (563, 564, 572), (549, 550, 572), (562, 563, 572), (548, 549, 572), (561, 562, 572), (547, 548, 572), (560, 561, 572), (546, 547, 572), (559, 560, 572), (532, 531, 546, 545), (519, 518, 559, 558), (533, 532, 545, 544), (520, 519, 558, 557), (534, 533, 544, 543), (521, 520, 557, 556), (508, 507, 569, 570), (535, 534, 543, 542), (522, 521, 556, 555), (509, 508, 570, 568), (536, 535, 542, 541), (523, 522, 555, 554), (510, 509, 568, 567), (537, 536, 541, 540), (524, 523, 554, 553), (511, 510, 567, 566), (538, 537, 540, 571), (525, 524, 553, 552), (512, 511, 566, 565), (507, 538, 571, 569), (526, 525, 552, 551), (513, 512, 565, 564), (527, 526, 551, 550), (514, 513, 564, 563), (528, 527, 550, 549), (515, 514, 563, 562), (529, 528, 549, 548), (516, 515, 562, 561), (530, 529, 548, 547), (517, 516, 561, 560), (531, 530, 547, 546), (518, 517, 560, 559), (195, 197, 573), (213, 215, 573), (231, 233, 573), (187, 189, 573), (205, 207, 573), (223, 225, 573), (241, 243, 573), (197, 199, 573), (215, 217, 573), (233, 235, 573), (189, 191, 573), (207, 209, 573), (225, 227, 573), (243, 245, 573), (199, 201, 573), (217, 219, 573), (235, 237, 573), (191, 193, 573), (209, 211, 573), (227, 229, 573), (247, 185, 573), (245, 247, 573), (201, 203, 573), (219, 221, 573), (237, 239, 573), (193, 195, 573), (170, 168, 574), (126, 124, 574), (144, 142, 574), (162, 160, 574), (180, 178, 574), (136, 134, 574), (154, 152, 574), (172, 170, 574), (128, 126, 574), (146, 144, 574), (164, 162, 574), (182, 180, 574), (138, 136, 574), (156, 154, 574), (174, 172, 574), (130, 128, 574), (148, 146, 574), (166, 164, 574), (184, 182, 574), (140, 138, 574), (158, 156, 574), (176, 174, 574), (132, 130, 574), (150, 148, 574), (168, 166, 574), (124, 122, 574), (122, 184, 574), (142, 140, 574), (160, 158, 574), (178, 176, 574), (134, 132, 574), (152, 150, 574), (72, 70, 575), (90, 88, 575), (108, 106, 575), (64, 62, 575), (82, 80, 575), (100, 98, 575), (118, 116, 575), (74, 72, 575), (92, 90, 575), (110, 108, 575), (66, 64, 575), (84, 82, 575), (102, 100, 575), (120, 118, 575), (76, 74, 575), (94, 92, 575), (112, 110, 575), (68, 66, 575), (86, 84, 575), (104, 102, 575), (60, 58, 575), (58, 120, 575), (78, 76, 575), (96, 94, 575), (114, 112, 575), (70, 68, 575), (88, 86, 575), (106, 104, 575), (62, 60, 575), (80, 78, 575), (98, 96, 575), (116, 114, 575), (322, 320, 576), (340, 338, 576), (358, 356, 576), (376, 374, 576), (332, 330, 576), (350, 348, 576), (368, 366, 576), (324, 322, 576), (342, 340, 576), (360, 358, 576), (316, 314, 576), (314, 376, 576), (334, 332, 576), (352, 350, 576), (370, 368, 576), (326, 324, 576), (344, 342, 576), (362, 360, 576), (318, 316, 576), (336, 334, 576), (354, 352, 576), (372, 370, 576), (328, 326, 576), (346, 344, 576), (364, 362, 576), (320, 318, 576), (338, 336, 576), (356, 354, 576), (374, 372, 576), (330, 328, 576), (348, 346, 576), (366, 364, 576), (304, 302, 577), (260, 258, 577), (278, 276, 577), (296, 294, 577), (252, 250, 577), (250, 312, 577), (270, 268, 577), (288, 286, 577), (306, 304, 577), (262, 260, 577), (280, 278, 577), (298, 296, 577), (254, 252, 577), (272, 270, 577), (290, 288, 577), (308, 306, 577), (264, 262, 577), (282, 280, 577), (300, 298, 577), (256, 254, 577), (274, 272, 577), (292, 290, 577), (310, 308, 577), (266, 264, 577), (284, 282, 577), (302, 300, 577), (258, 256, 577), (276, 274, 577), (294, 292, 577), (312, 310, 577), (268, 266, 577), (286, 284, 577), (381, 383, 578), (399, 401, 578), (417, 419, 578), (435, 437, 578), (391, 393, 578), (409, 411, 578), (427, 429, 578), (383, 385, 578), (401, 403, 578), (419, 421, 578), (439, 377, 578), (437, 439, 578), (393, 395, 578), (411, 413, 578), (429, 431, 578), (385, 387, 578), (403, 405, 578), (421, 423, 578), (377, 379, 578), (395, 397, 578), (413, 415, 578), (431, 433, 578), (387, 389, 578), (405, 407, 578), (423, 425, 578), (379, 381, 578), (397, 399, 578), (415, 417, 578), (433, 435, 578), (389, 391, 578), (407, 409, 578), (425, 427, 578), (169, 171, 579), (125, 127, 579), (143, 145, 579), (161, 163, 579), (179, 181, 579), (135, 137, 579), (153, 155, 579), (171, 173, 579), (127, 129, 579), (145, 147, 579), (163, 165, 579), (181, 183, 579), (137, 139, 579), (155, 157, 579), (173, 175, 579), (129, 131, 579), (147, 149, 579), (165, 167, 579), (121, 123, 579), (183, 121, 579), (139, 141, 579), (157, 159, 579), (175, 177, 579), (131, 133, 579), (149, 151, 579), (167, 169, 579), (196, 194, 580), (214, 212, 580), (232, 230, 580), (188, 186, 580), (206, 204, 580), (224, 222, 580), (242, 240, 580), (198, 196, 580), (216, 214, 580), (234, 232, 580), (190, 188, 580), (208, 206, 580), (226, 224, 580), (244, 242, 580), (200, 198, 580), (218, 216, 580), (236, 234, 580), (192, 190, 580), (210, 208, 580), (228, 226, 580), (246, 244, 580), (202, 200, 580), (220, 218, 580), (238, 236, 580), (194, 192, 580), (212, 210, 580), (230, 228, 580), (186, 248, 580), (248, 246, 580), (204, 202, 580), (222, 220, 580), (240, 238, 580), (392, 390, 581), (410, 408, 581), (428, 426, 581), (384, 382, 581), (402, 400, 581), (420, 418, 581), (438, 436, 581), (394, 392, 581), (412, 410, 581), (430, 428, 581), (386, 384, 581), (404, 402, 581), (422, 420, 581), (378, 440, 581), (440, 438, 581), (396, 394, 581), (414, 412, 581), (432, 430, 581), (388, 386, 581), (406, 404, 581), (424, 422, 581), (380, 378, 581), (398, 396, 581), (416, 414, 581), (434, 432, 581), (390, 388, 581), (408, 406, 581), (426, 424, 581), (382, 380, 581), (400, 398, 581), (418, 416, 581), (436, 434, 581), (257, 259, 582), (275, 277, 582), (293, 295, 582), (249, 251, 582), (311, 249, 582), (267, 269, 582), (285, 287, 582), (303, 305, 582), (259, 261, 582), (277, 279, 582), (295, 297, 582), (251, 253, 582), (269, 271, 582), (287, 289, 582), (305, 307, 582), (261, 263, 582), (279, 281, 582), (297, 299, 582), (253, 255, 582), (271, 273, 582), (289, 291, 582), (307, 309, 582), (263, 265, 582), (281, 283, 582), (299, 301, 582), (255, 257, 582), (273, 275, 582), (291, 293, 582), (309, 311, 582), (265, 267, 582), (283, 285, 582), (301, 303, 582), (61, 63, 583), (79, 81, 583), (97, 99, 583), (115, 117, 583), (71, 73, 583), (89, 91, 583), (107, 109, 583), (63, 65, 583), (81, 83, 583), (99, 101, 583), (117, 119, 583), (73, 75, 583), (91, 93, 583), (109, 111, 583), (65, 67, 583), (83, 85, 583), (101, 103, 583), (57, 59, 583), (119, 57, 583), (75, 77, 583), (93, 95, 583), (111, 113, 583), (67, 69, 583), (85, 87, 583), (103, 105, 583), (59, 61, 583), (77, 79, 583), (95, 97, 583), (113, 115, 583), (69, 71, 583), (87, 89, 583), (105, 107, 583), (329, 331, 584), (347, 349, 584), (365, 367, 584), (321, 323, 584), (339, 341, 584), (357, 359, 584), (313, 315, 584), (375, 313, 584), (331, 333, 584), (349, 351, 584), (367, 369, 584), (323, 325, 584), (341, 343, 584), (359, 361, 584), (315, 317, 584), (333, 335, 584), (351, 353, 584), (369, 371, 584), (325, 327, 584), (343, 345, 584), (361, 363, 584), (317, 319, 584), (335, 337, 584), (353, 355, 584), (371, 373, 584), (327, 329, 584), (345, 347, 584), (363, 365, 584), (319, 321, 584), (337, 339, 584), (355, 357, 584), (373, 375, 584), (590, 617, 591), (603, 617, 604), (589, 617, 590), (602, 617, 603), (588, 617, 589), (601, 617, 602), (614, 617, 615), (587, 617, 588), (600, 617, 601), (613, 617, 614), (586, 617, 587), (599, 617, 600), (612, 617, 613), (585, 617, 586), (598, 617, 599), (611, 617, 612), (616, 617, 585), (597, 617, 598), (610, 617, 611), (615, 617, 616), (596, 617, 597), (609, 617, 610), (595, 617, 596), (608, 617, 609), (594, 617, 595), (607, 617, 608), (593, 617, 594), (606, 617, 607), (592, 617, 593), (605, 617, 606), (591, 617, 592), (604, 617, 605), (653, 652, 650), (655, 654, 650), (656, 653, 650), (657, 655, 650), (658, 656, 650), (659, 657, 650), (660, 651, 650), (661, 658, 650), (662, 659, 650), (663, 660, 650), (664, 661, 650), (665, 662, 650), (666, 663, 650), (667, 664, 650), (668, 665, 650), (669, 666, 650), (670, 667, 650), (671, 668, 650), (672, 669, 650), (651, 670, 650), (673, 671, 650), (674, 672, 650), (675, 673, 650), (676, 674, 650), (677, 675, 650), (678, 676, 650), (679, 677, 650), (680, 678, 650), (681, 679, 650), (682, 680, 650), (652, 681, 650), (654, 682, 650), (590, 591, 624, 623), (603, 604, 637, 636), (589, 590, 623, 622), (602, 603, 636, 635), (588, 589, 622, 621), (601, 602, 635, 634), (614, 615, 647, 648), (587, 588, 621, 620), (600, 601, 634, 633), (613, 614, 648, 646), (586, 587, 620, 619), (599, 600, 633, 632), (612, 613, 646, 645), (585, 586, 619, 618), (598, 599, 632, 631), (611, 612, 645, 644), (616, 585, 618, 649), (597, 598, 631, 630), (610, 611, 644, 643), (615, 616, 649, 647), (596, 597, 630, 629), (609, 610, 643, 642), (595, 596, 629, 628), (608, 609, 642, 641), (594, 595, 628, 627), (607, 608, 641, 640), (593, 594, 627, 626), (606, 607, 640, 639), (592, 593, 626, 625), (605, 606, 639, 638), (591, 592, 625, 624), (604, 605, 638, 637), (637, 638, 682, 654), (624, 625, 681, 652), (638, 639, 680, 682), (625, 626, 679, 681), (639, 640, 678, 680), (626, 627, 677, 679), (640, 641, 676, 678), (627, 628, 675, 677), (641, 642, 674, 676), (628, 629, 673, 675), (642, 643, 672, 674), (629, 630, 671, 673), (647, 649, 670, 651), (643, 644, 669, 672), (630, 631, 668, 671), (649, 618, 667, 670), (644, 645, 666, 669), (631, 632, 665, 668), (618, 619, 664, 667), (645, 646, 663, 666), (632, 633, 662, 665), (619, 620, 661, 664), (646, 648, 660, 663), (633, 634, 659, 662), (620, 621, 658, 661), (648, 647, 651, 660), (634, 635, 657, 659), (621, 622, 656, 658), (635, 636, 655, 657), (622, 623, 653, 656), (636, 637, 654, 655), (623, 624, 652, 653), (712, 713, 686, 692), (693, 690, 719, 714), (695, 689, 715, 716), (696, 686, 713, 717), (755, 754, 746, 748), (689, 693, 714, 715), (718, 712, 692, 685), (690, 696, 717, 719), (685, 695, 716, 718), (753, 752, 749, 747), (609, 692, 686, 610), (611, 610, 686), (612, 611, 686), (612, 686, 696, 613), (614, 613, 696), (615, 614, 696), (616, 615, 696), (585, 616, 696), (585, 696, 690, 586), (586, 690, 587), (588, 587, 690), (588, 690, 693, 589), (590, 589, 693), (591, 590, 693), (592, 591, 693), (593, 592, 693), (594, 593, 693), (594, 693, 689, 595), (595, 689, 596), (596, 689, 597), (597, 689, 695, 598), (598, 695, 599), (599, 695, 600), (600, 695, 685, 601), (602, 601, 685), (603, 602, 685), (604, 603, 685), (604, 685, 692, 605), (606, 605, 692), (607, 606, 692), (608, 607, 692), (609, 608, 692), (822, 699, 702, 823), (826, 711, 708, 827), (700, 704, 730, 734), (710, 706, 735, 729), (707, 710, 729, 733), (823, 825, 704, 700), (825, 705, 703, 824), (826, 710, 707, 828), (691, 721, 713, 712), (694, 723, 715, 714), (723, 697, 716, 715), (721, 698, 717, 713), (726, 691, 712, 718), (727, 694, 714, 719), (697, 726, 718, 716), (698, 727, 719, 717), (720, 684, 721, 691), (722, 687, 723, 694), (687, 724, 697, 723), (684, 725, 698, 721), (683, 720, 691, 726), (688, 722, 694, 727), (724, 683, 726, 697), (725, 688, 727, 698), (728, 732, 733, 729), (731, 728, 729, 735), (734, 730, 728, 731), (730, 736, 732, 728), (687, 722, 743, 699), (725, 684, 740, 741), (722, 688, 742, 743), (688, 725, 741, 742), (683, 724, 739, 738), (720, 683, 738, 737), (724, 687, 699, 739), (684, 720, 737, 740), (711, 737, 738, 708), (709, 740, 737, 711), (740, 709, 744, 741), (741, 744, 703, 742), (743, 705, 702, 699), (742, 703, 705, 743), (839, 779, 759, 834), (732, 736, 701, 745), (733, 732, 745, 707), (730, 704, 701, 736), (827, 829, 735, 706), (29, 747, 749, 48), (48, 749, 750, 46), (756, 755, 748, 751), (833, 753, 747, 830), (832, 756, 751, 831), (752, 757, 750, 749), (731, 735, 757, 752), (829, 738, 756, 832), (822, 734, 753, 833), (738, 739, 755, 756), (734, 731, 752, 753), (739, 699, 754, 755), (802, 796, 784, 790), (760, 762, 763, 794), (758, 834, 759, 795), (791, 792, 789, 771, 772), (838, 777, 760, 835), (777, 778, 762, 760), (778, 780, 758, 762), (745, 701, 766, 769), (707, 745, 769, 768), (828, 707, 768, 836), (744, 709, 767, 764), (703, 744, 764, 765), (824, 703, 765, 837), (783, 781, 771, 773), (781, 782, 772, 771), (784, 791, 772, 782), (788, 790, 774, 770), (789, 793, 787, 773, 771), (785, 786, 775, 783), (786, 788, 770, 775), (770, 774, 782, 781), (775, 770, 781, 783), (769, 766, 780, 778), (768, 769, 778, 777), (836, 768, 777, 838), (787, 785, 783, 773), (837, 765, 779, 839), (805, 800, 789, 792), (796, 801, 791, 784), (803, 802, 790, 788), (805, 792, 810, 813), (797, 798, 786, 785), (798, 803, 788, 786), (799, 797, 785, 787), (790, 784, 782, 774), (761, 835, 760, 794), (762, 758, 795, 763), (800, 804, 793, 789), (801, 805, 813, 808), (761, 794, 805, 801), (763, 795, 804, 800), (759, 779, 797, 799), (765, 764, 803, 798), (779, 765, 798, 797), (795, 759, 799, 804), (764, 767, 802, 803), (776, 761, 801, 796), (794, 763, 800, 805), (767, 776, 796, 802), (817, 813, 812, 821), (809, 808, 814, 815), (799, 787, 807, 806), (804, 799, 806, 812), (792, 791, 809, 810), (787, 793, 811, 807), (793, 804, 812, 811), (791, 801, 808, 809), (814, 817, 816, 815), (808, 813, 817, 814), (810, 809, 815, 816), (810, 816, 820, 811), (821, 818, 819, 820), (806, 807, 819, 818), (812, 806, 818, 821), (807, 811, 820, 819), (816, 820, 821, 817), (811, 810, 813, 812), (766, 837, 839, 780), (767, 836, 838, 776), (701, 824, 837, 766), (709, 828, 836, 767), (776, 838, 835, 761), (699, 822, 833, 754), (735, 829, 832, 757), (757, 832, 831, 750), (754, 833, 830, 746), (37, 32, 746, 830), (29, 37, 830, 747), (708, 738, 829, 827), (780, 839, 834, 758), (711, 826, 828, 709), (704, 825, 824, 701), (702, 705, 825, 823), (710, 826, 827, 706), (734, 822, 823, 700), (748, 746, 32, 38)])
me_cube_001.materials.append(mat_material)
me_cube_001.use_remesh_preserve_volume = False
me_cube_001.use_remesh_preserve_attributes = False
me_cube_001.use_mirror_vertex_groups = False
me_cube_001.update()
me_cube = bpy.data.meshes.new('Cube')
me_cube.from_pydata([(-1.967, -1.948, -1.174), (-2.268, -1.273, 2.728), (0.0, -2.334, -1.174), (-0.8718, -1.948, -1.055), (-1.967, -0.8523, -1.055), (-2.361, 0.0, -1.174), (-0.9131, -1.948, 2.908), (-2.141, -1.25, 2.934), (-1.967, -0.8937, 2.908), (0.0, -1.948, 2.728), (-0.9916, -1.948, 2.728), (-1.967, -0.9721, 2.728), (-1.967, 0.0, 2.728), (-2.27, -0.9778, 2.728), (0.0, 0.0, -1.174), (-0.9916, 0.0, -1.174), (0.0, -0.9721, -1.174), (-0.9916, -0.9721, -1.174), (-1.285, -2.121, -1.055), (-2.141, -2.121, -1.174), (-2.141, -2.121, 2.728), (-1.165, -2.121, 2.728), (-2.141, -1.265, -1.055), (-2.141, -1.145, 2.728), (-0.09431, -1.948, 2.908), (-1.967, -0.07485, 2.908), (-2.141, -2.121, 2.934), (-1.27, -2.121, 2.934), (0.0, -2.252, 2.728), (-0.9868, -2.252, 2.728), (-0.9868, -2.252, 2.829), (-2.27, -0.002119, 2.728), (0.0, -2.252, 2.829), (-1.293, -2.249, 2.728), (-2.27, -0.002119, 2.829), (-2.268, -1.273, 2.829), (-2.268, -2.249, 2.728), (-2.268, -2.249, 2.829), (-2.27, -0.9778, 2.829), (-1.293, -2.249, 2.829), (-1.967, -0.8937, 4.525), (-2.141, -1.25, 4.498), (-0.9131, -1.948, 4.525), (-1.813, -1.788, 4.603), (-0.09431, -1.948, 4.525), (-1.967, -0.07485, 4.525), (-2.141, -2.121, 4.498), (-1.27, -2.121, 4.498), (-0.2838, -1.218, 5.258), (-1.261, -1.218, 5.258), (-1.261, -0.2559, 5.258), (-1.967, -0.9721, 2.829), (-1.967, 0.0, 2.829), (-1.967, -0.9721, 4.603), (-1.967, 0.0, 4.603), (0.0, -1.948, 4.603), (0.0, -1.948, 2.829), (-0.9916, -1.948, 4.603), (-0.9916, -1.948, 2.829), (-1.848, -0.8937, 2.908), (-1.848, -0.07485, 2.908), (-1.848, -0.8937, 4.525), (-1.848, -0.07485, 4.525), (-0.09431, -1.859, 4.525), (-0.09431, -1.859, 2.908), (-0.9131, -1.859, 4.525), (-0.9131, -1.859, 2.908), (-1.165, -2.121, 2.829), (-2.141, -2.121, 2.829), (-2.141, -1.145, 2.829), (-1.165, -2.121, 4.603), (-1.987, -1.962, 4.603), (-2.141, -1.145, 4.603), (-1.824, -1.948, -1.174), (-1.824, 0.0, -1.174), (-1.824, -0.9721, -1.174), (-1.877, -2.121, -1.055), (-1.997, -2.121, 2.728), (-1.997, -2.121, 2.829), (-2.125, -2.249, 2.728), (-2.125, -2.249, 2.829), (-1.67, -1.788, 4.603), (-1.824, 0.0, 4.603), (-1.824, -0.9721, 4.603), (-1.843, -1.962, 4.603), (-2.013, -2.121, 2.934), (-2.013, -2.121, 4.498), (-1.967, -1.822, -1.174), (0.0, -1.822, -1.174), (-0.9916, -1.822, -1.174), (-2.141, -1.876, -1.055), (-2.141, -1.996, 2.728), (-2.141, -1.996, 2.829), (-2.268, -2.124, 2.728), (-2.268, -2.124, 2.829), (-1.813, -1.663, 4.603), (0.0, -1.822, 4.603), (-0.9916, -1.822, 4.603), (-1.987, -1.836, 4.603), (-2.141, -2.009, 2.934), (-2.141, -2.009, 4.498), (-1.67, -1.663, 4.603), (-1.824, -1.822, -1.174), (-1.27, -2.018, 2.934), (-1.27, -2.018, 4.498), (-2.013, -2.018, 2.934), (-2.013, -2.018, 4.498), (-2.045, -2.009, 2.934), (-2.045, -1.25, 2.934), (-2.045, -2.009, 4.498), (-2.045, -1.25, 4.498), (0.0, 0.0, 6.478), (-0.2838, -1.218, 6.308), (-1.261, -0.2559, 6.308), (-1.261, -1.218, 6.308), (-1.261, 0.0, 5.087), (-1.261, -1.218, 5.087), (0.0, -1.218, 5.087), (-0.502, 0.0, 6.647), (-0.502, -0.4597, 6.647), (0.0, -0.4597, 6.647), (-1.031, -0.9881, 6.308), (-1.031, -0.9881, 5.258), (-1.031, 0.0, 5.258), (0.0, -0.9881, 5.258), (-1.031, 0.0, 6.308), (0.0, -0.9881, 6.308), (-1.031, -0.9881, 5.783), (-1.031, -0.5368, 5.258), (-0.5724, -0.9881, 5.258), (-1.031, -0.5368, 6.308), (-0.5724, -0.9881, 6.308), (0.0, -0.9881, 5.783), (-1.031, 0.0, 5.783), (-1.031, -0.5368, 5.783), (-0.5724, -0.9881, 5.783), (-0.5659, -0.5516, 5.266), (-0.5669, -0.5455, 5.795), (0.0, 0.0, 6.478), (0.0, -1.218, 6.478), (-1.261, 0.0, 6.478), (-1.261, -1.218, 6.478), (0.0, 0.0, 6.762), (0.0, -0.5103, 6.762), (-0.5719, 0.0, 6.762), (-0.4136, -0.3508, 6.762), (-1.261, -0.5868, 6.478), (-1.261, -0.5918, 6.308), (-0.502, -0.2299, 6.647), (0.0, -0.2299, 6.762), (-0.502, -0.2299, 6.762), (-0.6306, 0.0, 6.478), (-0.6306, -1.218, 6.478), (-0.6211, -1.218, 6.308), (-0.251, 0.0, 6.478), (-0.251, -0.4597, 6.647), (-0.251, 0.0, 6.762), (-0.251, -0.4734, 6.762), (-0.251, -0.2299, 6.762), (-1.967, -0.8523, 0.6571), (-1.967, 0.0, 0.7769), (0.0, -1.948, 0.7769), (-0.8718, -1.948, 0.6571), (-2.141, -2.121, 0.7769), (-2.141, -1.265, 0.6571), (-1.285, -2.121, 0.6571), (-1.877, -2.121, 0.6571), (-2.141, -1.876, 0.6571), (-1.967, -0.9721, -1.174), (-1.967, -0.9721, 0.7769), (-2.361, -0.1198, -1.055), (-1.967, -0.1198, 0.6571), (-0.1198, -1.948, 0.6571), (-0.1198, -2.334, -1.055), (-0.9916, -1.948, 0.7769), (-0.9916, -1.948, -1.174), (-2.141, -1.996, -1.174), (-2.141, -1.145, -1.174), (-2.141, -1.145, 0.7769), (-1.165, -2.121, 0.7769), (-1.165, -2.121, -1.174), (-1.997, -2.121, -1.174), (-1.997, -2.121, 0.7769), (-2.141, -1.996, 0.7769), (-0.1198, -1.827, 0.6571), (-0.1198, -1.827, -1.055), (-0.8718, -1.827, 0.6571), (-0.8718, -1.827, -1.055), (-1.285, -2.001, 0.6571), (-1.285, -2.001, -1.055), (-1.877, -2.001, -1.055), (-1.877, -2.001, 0.6571), (-1.831, -0.1198, 0.6571), (-1.831, -0.1198, -1.055), (-1.831, -0.8523, -1.055), (-1.831, -0.8523, 0.6571), (-2.004, -1.876, -1.055), (-2.004, -1.265, -1.055), (-2.004, -1.265, 0.6571), (-2.004, -1.876, 0.6571), (-2.141, -2.121, 0.8404), (-1.967, -0.9721, 0.8404), (-1.967, 0.0, 0.8404), (0.0, -1.948, 0.8404), (-0.9916, -1.948, 0.8404), (-2.141, -1.145, 0.8404), (-1.165, -2.121, 0.8404), (-1.997, -2.121, 0.8404), (-2.141, -1.996, 0.8404), (-2.141, -2.121, 0.9221), (-1.967, -0.9721, 0.9221), (-1.967, 0.0, 0.9221), (0.0, -1.948, 0.9221), (-0.9916, -1.948, 0.9221), (-2.141, -1.145, 0.9221), (-1.165, -2.121, 0.9221), (-1.997, -2.121, 0.9221), (-2.141, -1.996, 0.9221), (-2.247, -1.079, 0.9221), (-2.247, -1.079, 0.8404), (-2.247, 0.0, 0.9221), (-2.247, 0.0, 0.8404), (0.0, -2.214, 0.9221), (0.0, -2.214, 0.8404), (-1.098, -2.214, 0.9221), (-1.098, -2.214, 0.8404), (-2.247, -1.252, 0.9221), (-2.247, -1.252, 0.8404), (-1.272, -2.228, 0.9221), (-1.272, -2.228, 0.8404), (-2.104, -2.228, 0.9221), (-2.104, -2.228, 0.8404), (-2.247, -2.102, 0.9221), (-2.247, -2.102, 0.8404), (-2.247, -2.228, 0.8404), (-2.247, -2.228, 0.9221), (-1.967, -0.1174, 0.7769), (-1.967, -0.1161, 0.8404), (-2.247, -0.2094, 0.8404), (-2.247, -0.2077, 0.9221), (-1.967, -0.09687, 0.9221), (-1.967, -0.08734, 2.728), (-2.27, -0.1792, 2.728), (-2.27, -0.1772, 2.829), (-1.967, -0.07642, 2.829), (-2.012, -0.08734, 2.728), (-2.012, 0.0, 2.728), (-2.012, 0.0, 0.9221), (-2.012, -0.09687, 0.9221), (-0.1184, -1.948, 0.7769), (-0.1177, -1.948, 0.8404), (-0.2064, -2.214, 0.8404), (-0.2054, -2.214, 0.9221), (-0.1168, -1.948, 0.9221), (-0.1244, -1.948, 2.728), (-0.1978, -2.252, 2.728), (-0.1966, -2.252, 2.829), (-0.0952, -1.948, 2.829), (0.0, -1.996, 2.728), (0.0, -1.996, 0.9221), (-0.1168, -1.996, 0.9221), (-0.1244, -1.996, 2.728), (-2.361, -0.1197, -1.174), (-0.1178, -2.334, -1.174)], [], [(102, 73, 0, 87), (73, 175, 180, 181), (169, 168, 177, 178), (240, 241, 245, 248), (213, 10, 21, 215), (58, 67, 39, 30), (91, 20, 36, 93), (74, 75, 168, 262, 5), (253, 254, 10, 213), (14, 16, 17, 15), (217, 91, 23, 214), (216, 77, 20, 209), (87, 0, 19, 176), (24, 44, 63, 64), (85, 27, 103, 105), (88, 2, 263, 175, 89), (40, 45, 62, 61), (241, 11, 13, 242), (244, 52, 34, 243), (33, 29, 30, 39), (254, 9, 28, 255), (93, 36, 37, 94), (79, 33, 39, 80), (242, 13, 38, 243), (13, 1, 35, 38), (69, 51, 38, 35), (77, 21, 33, 79), (78, 68, 37, 80), (92, 69, 35, 94), (21, 10, 29, 33), (255, 28, 32, 256), (11, 23, 1, 13), (101, 95, 43, 81), (95, 53, 72, 98), (81, 43, 71, 84), (257, 58, 30, 256), (96, 97, 57, 55), (82, 54, 53, 83), (153, 114, 121, 131), (51, 69, 72, 53), (99, 26, 46, 100), (67, 58, 57, 70), (25, 52, 244), (45, 40, 53, 54), (25, 45, 54, 52), (44, 24, 56, 55), (40, 8, 51, 53), (6, 42, 57, 58), (24, 6, 58, 257), (42, 44, 55, 57), (60, 59, 61, 62), (8, 40, 61, 59), (45, 25, 60, 62), (25, 8, 59, 60), (64, 63, 65, 66), (6, 24, 64, 66), (44, 42, 65, 63), (42, 6, 66, 65), (85, 26, 68, 78), (99, 7, 69, 92), (86, 47, 70, 84), (100, 46, 71, 98), (7, 41, 72, 69), (47, 27, 67, 70), (46, 86, 84, 71), (27, 85, 78, 67), (115, 82, 83, 116), (57, 81, 84, 70), (97, 101, 81, 57), (67, 78, 80, 39), (20, 77, 79, 36), (36, 79, 80, 37), (26, 85, 86, 46), (215, 21, 77, 216), (15, 17, 75, 74), (0, 73, 181, 19), (89, 175, 73, 102), (17, 89, 102, 75), (116, 83, 101, 97), (41, 100, 98, 72), (26, 99, 92, 68), (41, 7, 108, 110), (117, 116, 97, 96), (43, 95, 98, 71), (83, 53, 95, 101), (68, 92, 94, 37), (1, 93, 94, 35), (16, 88, 89, 17), (168, 87, 176, 177), (209, 20, 91, 217), (23, 91, 93, 1), (75, 102, 87, 168), (105, 103, 104, 106), (27, 47, 104, 103), (47, 86, 106, 104), (86, 85, 105, 106), (108, 107, 109, 110), (100, 41, 110, 109), (7, 99, 107, 108), (99, 100, 109, 107), (155, 120, 143, 157), (113, 50, 123, 133, 125), (49, 50, 115, 116), (48, 49, 116, 117), (147, 114, 141, 146), (153, 112, 139, 152), (112, 48, 117, 139), (50, 113, 140, 115), (135, 132, 126, 131), (134, 127, 121, 130), (49, 48, 124, 129, 122), (48, 112, 126, 132, 124), (147, 113, 125, 130), (50, 49, 122, 128, 123), (133, 134, 130, 125), (123, 128, 134, 133), (127, 135, 131, 121), (129, 124, 132, 135), (129, 136, 128, 122), (134, 137, 135, 127), (135, 137, 136, 129), (134, 128, 136, 137), (111, 120, 139, 138), (148, 118, 140, 146), (154, 111, 138, 151), (155, 119, 141, 152), (158, 150, 145, 157), (148, 119, 145, 150), (154, 118, 144, 156), (118, 148, 150, 144), (156, 144, 150, 158), (119, 148, 146, 141), (113, 147, 146, 140), (142, 156, 158, 149), (111, 154, 156, 142), (149, 158, 157, 143), (120, 155, 152, 139), (118, 154, 151, 140), (114, 153, 152, 141), (119, 155, 157, 145), (112, 153, 131, 126), (114, 147, 130, 121), (19, 163, 183, 176), (18, 165, 188, 189), (181, 182, 163, 19), (22, 90, 196, 197), (76, 18, 189, 190), (175, 174, 179, 180), (171, 170, 193, 192), (201, 169, 178, 205), (170, 5, 262), (159, 4, 168, 169), (170, 171, 160, 5), (172, 173, 2, 161), (3, 162, 174, 175), (90, 22, 177, 176), (22, 164, 178, 177), (165, 18, 180, 179), (173, 3, 175, 263), (18, 76, 181, 180), (76, 166, 182, 181), (167, 90, 176, 183), (166, 165, 179, 182), (164, 167, 183, 178), (172, 161, 249), (171, 159, 169, 236), (189, 188, 191, 190), (185, 184, 186, 187), (172, 162, 186, 184), (165, 166, 191, 188), (166, 76, 190, 191), (3, 173, 185, 187), (162, 3, 187, 186), (173, 172, 184, 185), (196, 199, 198, 197), (194, 195, 192, 193), (4, 159, 195, 194), (164, 22, 197, 198), (159, 171, 192, 195), (167, 164, 198, 199), (90, 167, 199, 196), (170, 4, 194, 193), (240, 211, 220, 239), (163, 200, 208, 183), (179, 206, 207, 182), (182, 207, 200, 163), (183, 208, 205, 178), (249, 250, 204, 174), (174, 204, 206, 179), (236, 237, 202, 160), (11, 210, 214, 23), (208, 200, 234, 233), (213, 215, 228, 224), (201, 205, 227, 219), (253, 213, 224, 252), (237, 201, 219, 238), (217, 214, 226, 232), (206, 204, 225, 229), (218, 219, 227, 226), (234, 235, 232, 233), (229, 228, 230, 231), (231, 230, 235, 234), (233, 232, 226, 227), (251, 252, 224, 225), (225, 224, 228, 229), (238, 239, 220, 221), (207, 206, 229, 231), (214, 210, 218, 226), (200, 207, 231, 234), (209, 217, 232, 235), (205, 208, 233, 227), (215, 216, 230, 228), (250, 203, 223, 251), (216, 209, 235, 230), (51, 244, 243, 38), (31, 242, 243, 34), (12, 241, 242, 31), (210, 11, 241, 240), (210, 240, 239, 218), (219, 218, 239, 238), (202, 237, 238, 221), (169, 201, 237, 236), (160, 171, 236), (8, 25, 244, 51), (248, 245, 246, 247), (211, 240, 248, 247), (241, 12, 246, 245), (56, 257, 256, 32), (29, 255, 256, 30), (10, 254, 255, 29), (9, 254, 261, 258), (212, 253, 252, 222), (223, 222, 252, 251), (204, 250, 251, 225), (161, 203, 250, 249), (162, 172, 249, 174), (56, 24, 257), (259, 258, 261, 260), (254, 253, 260, 261), (253, 212, 259, 260), (4, 170, 262, 168), (2, 173, 263)])
me_cube.materials.append(mat_material)
me_cube.use_remesh_preserve_volume = False
me_cube.use_remesh_preserve_attributes = False
me_cube.use_mirror_vertex_groups = False
me_cube.update()

# ---- objects
ob_cube_001 = bpy.data.objects.new('Cube.001', me_cube_001)
ob_cube = bpy.data.objects.new('Cube', me_cube)
ob_lamp = bpy.data.objects.new('Lamp', light_lamp)
ob_camera = bpy.data.objects.new('Camera', cam_camera)

# ---- transforms, parenting, visibility, modifiers, constraints
ob_cube_001.location = (0.01137, 0.007276, 6.779)
ob_cube_001.lock_rotations_4d = False
ob_cube_001.empty_display_type = 'ARROWS'
ob_cube_001.lineart.crease_threshold = 0.0
_vg = ob_cube_001.vertex_groups.new(name='Group')
ob_cube.location = (0.0, 0.0, 0.0)
ob_cube.lock_rotations_4d = False
ob_cube.empty_display_type = 'ARROWS'
ob_cube.lineart.crease_threshold = 0.0
_vg = ob_cube.vertex_groups.new(name='Group')
_m = ob_cube.modifiers.new('Mirror', 'MIRROR')
_m.use_axis = (True, True, False)
_m.use_clip = True
ob_lamp.location = (4.076, 1.005, 5.904)
ob_lamp.rotation_euler = (0.6503, 0.05522, 1.866)
ob_lamp.lock_rotations_4d = False
ob_lamp.empty_display_type = 'ARROWS'
ob_lamp.color = (0.0, 0.0, 0.0, 0.0)
ob_lamp.lineart.crease_threshold = 0.0
ob_camera.location = (7.481, -6.508, 5.344)
ob_camera.rotation_euler = (1.109, 0.0, 0.8149)
ob_camera.lock_rotations_4d = False
ob_camera.empty_display_type = 'ARROWS'
ob_camera.color = (0.0, 0.0, 0.0, 0.0)
ob_camera.display_type = 'WIRE'
ob_camera.lineart.crease_threshold = 0.0

# ---- collection membership
col_collection_1.objects.link(ob_cube_001)
col_collection_1.objects.link(ob_cube)
col_collection_1.objects.link(ob_lamp)
col_collection_1.objects.link(ob_camera)

# ---- scene / render settings (as saved in the file)
scene.camera = ob_camera
scene.frame_start = 1; scene.frame_end = 250; scene.frame_set(1)
scene.render.engine = 'BLENDER_EEVEE_NEXT'
scene.render.resolution_percentage = 50
scene.render.dither_intensity = 0.0
scene.cycles.use_denoising = False
scene.cycles.samples = 128
scene.cycles.sampling_pattern = 'TABULATED_SOBOL'
scene.cycles.light_sampling_threshold = 0.0
scene.cycles.use_adaptive_sampling = False
scene.cycles.use_light_tree = False
scene.cycles.blur_glossy = 0.0
scene.cycles.sample_clamp_indirect = 0.0
scene.view_settings.view_transform = 'Standard'
bpy.context.view_layer.update()
